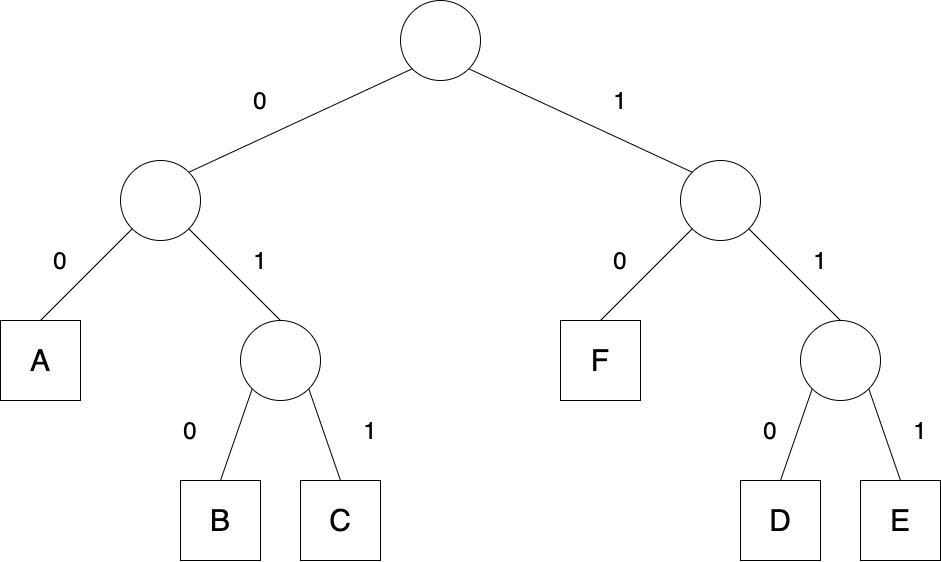

The diagram above was exported from draw.io. Its source (the exported page's mxGraphModel, read from the mxfile embedded in the PNG):
<mxGraphModel dx="2404" dy="943" grid="1" gridSize="10" guides="1" tooltips="1" connect="1" arrows="1" fold="1" page="1" pageScale="1" pageWidth="827" pageHeight="1169" math="0" shadow="0">
  <root>
    <mxCell id="0" />
    <mxCell id="1" parent="0" />
    <mxCell id="jN-NPenZuFQhCgpQGg0y-1" value="" style="ellipse;whiteSpace=wrap;html=1;aspect=fixed;" parent="1" vertex="1">
      <mxGeometry x="320" y="80" width="80" height="80" as="geometry" />
    </mxCell>
    <mxCell id="jN-NPenZuFQhCgpQGg0y-2" value="" style="ellipse;whiteSpace=wrap;html=1;aspect=fixed;" parent="1" vertex="1">
      <mxGeometry x="40" y="240" width="80" height="80" as="geometry" />
    </mxCell>
    <mxCell id="jN-NPenZuFQhCgpQGg0y-3" value="" style="ellipse;whiteSpace=wrap;html=1;aspect=fixed;" parent="1" vertex="1">
      <mxGeometry x="600" y="240" width="80" height="80" as="geometry" />
    </mxCell>
    <mxCell id="jN-NPenZuFQhCgpQGg0y-4" value="" style="ellipse;whiteSpace=wrap;html=1;aspect=fixed;" parent="1" vertex="1">
      <mxGeometry x="160" y="400" width="80" height="80" as="geometry" />
    </mxCell>
    <mxCell id="jN-NPenZuFQhCgpQGg0y-5" value="B" style="whiteSpace=wrap;html=1;aspect=fixed;fontSize=30;" parent="1" vertex="1">
      <mxGeometry x="100" y="560" width="80" height="80" as="geometry" />
    </mxCell>
    <mxCell id="jN-NPenZuFQhCgpQGg0y-6" value="C" style="whiteSpace=wrap;html=1;aspect=fixed;fontSize=30;" parent="1" vertex="1">
      <mxGeometry x="220" y="560" width="80" height="80" as="geometry" />
    </mxCell>
    <mxCell id="jN-NPenZuFQhCgpQGg0y-7" value="" style="ellipse;whiteSpace=wrap;html=1;aspect=fixed;" parent="1" vertex="1">
      <mxGeometry x="720" y="400" width="80" height="80" as="geometry" />
    </mxCell>
    <mxCell id="jN-NPenZuFQhCgpQGg0y-8" value="E" style="whiteSpace=wrap;html=1;aspect=fixed;fontSize=30;" parent="1" vertex="1">
      <mxGeometry x="780" y="560" width="80" height="80" as="geometry" />
    </mxCell>
    <mxCell id="jN-NPenZuFQhCgpQGg0y-9" value="&lt;font style=&quot;font-size: 30px&quot;&gt;A&lt;/font&gt;" style="whiteSpace=wrap;html=1;aspect=fixed;" parent="1" vertex="1">
      <mxGeometry x="-80" y="400" width="80" height="80" as="geometry" />
    </mxCell>
    <mxCell id="jN-NPenZuFQhCgpQGg0y-10" value="F" style="whiteSpace=wrap;html=1;aspect=fixed;fontSize=30;" parent="1" vertex="1">
      <mxGeometry x="480" y="400" width="80" height="80" as="geometry" />
    </mxCell>
    <mxCell id="jN-NPenZuFQhCgpQGg0y-11" value="D" style="whiteSpace=wrap;html=1;aspect=fixed;fontSize=30;" parent="1" vertex="1">
      <mxGeometry x="660" y="560" width="80" height="80" as="geometry" />
    </mxCell>
    <mxCell id="jN-NPenZuFQhCgpQGg0y-12" value="" style="endArrow=none;html=1;exitX=1;exitY=0;exitDx=0;exitDy=0;entryX=0;entryY=1;entryDx=0;entryDy=0;" parent="1" source="jN-NPenZuFQhCgpQGg0y-2" target="jN-NPenZuFQhCgpQGg0y-1" edge="1">
      <mxGeometry width="50" height="50" relative="1" as="geometry">
        <mxPoint x="400" y="410" as="sourcePoint" />
        <mxPoint x="320" y="130" as="targetPoint" />
      </mxGeometry>
    </mxCell>
    <mxCell id="jN-NPenZuFQhCgpQGg0y-13" value="" style="endArrow=none;html=1;exitX=0;exitY=1;exitDx=0;exitDy=0;entryX=0.5;entryY=0;entryDx=0;entryDy=0;" parent="1" source="jN-NPenZuFQhCgpQGg0y-2" target="jN-NPenZuFQhCgpQGg0y-9" edge="1">
      <mxGeometry width="50" height="50" relative="1" as="geometry">
        <mxPoint x="118.28427124744348" y="261.7157287525565" as="sourcePoint" />
        <mxPoint x="341.71572875253787" y="158.28427124746213" as="targetPoint" />
      </mxGeometry>
    </mxCell>
    <mxCell id="jN-NPenZuFQhCgpQGg0y-14" value="" style="endArrow=none;html=1;exitX=0;exitY=1;exitDx=0;exitDy=0;entryX=0.5;entryY=0;entryDx=0;entryDy=0;" parent="1" edge="1">
      <mxGeometry width="50" height="50" relative="1" as="geometry">
        <mxPoint x="611.7157287525561" y="308.28427124744394" as="sourcePoint" />
        <mxPoint x="520" y="400" as="targetPoint" />
      </mxGeometry>
    </mxCell>
    <mxCell id="jN-NPenZuFQhCgpQGg0y-15" value="" style="endArrow=none;html=1;exitX=0;exitY=1;exitDx=0;exitDy=0;entryX=0.5;entryY=0;entryDx=0;entryDy=0;" parent="1" source="jN-NPenZuFQhCgpQGg0y-4" target="jN-NPenZuFQhCgpQGg0y-5" edge="1">
      <mxGeometry width="50" height="50" relative="1" as="geometry">
        <mxPoint x="621.7157287525561" y="318.28427124744394" as="sourcePoint" />
        <mxPoint x="530" y="410" as="targetPoint" />
      </mxGeometry>
    </mxCell>
    <mxCell id="jN-NPenZuFQhCgpQGg0y-16" value="" style="endArrow=none;html=1;exitX=0;exitY=1;exitDx=0;exitDy=0;entryX=0.5;entryY=0;entryDx=0;entryDy=0;" parent="1" target="jN-NPenZuFQhCgpQGg0y-11" edge="1">
      <mxGeometry width="50" height="50" relative="1" as="geometry">
        <mxPoint x="731.7157287525379" y="468.28427124746213" as="sourcePoint" />
        <mxPoint x="680" y="560" as="targetPoint" />
      </mxGeometry>
    </mxCell>
    <mxCell id="jN-NPenZuFQhCgpQGg0y-17" value="" style="endArrow=none;html=1;exitX=1;exitY=1;exitDx=0;exitDy=0;entryX=0.5;entryY=0;entryDx=0;entryDy=0;" parent="1" source="jN-NPenZuFQhCgpQGg0y-7" target="jN-NPenZuFQhCgpQGg0y-8" edge="1">
      <mxGeometry width="50" height="50" relative="1" as="geometry">
        <mxPoint x="741.7157287525379" y="478.28427124746213" as="sourcePoint" />
        <mxPoint x="690" y="570" as="targetPoint" />
      </mxGeometry>
    </mxCell>
    <mxCell id="jN-NPenZuFQhCgpQGg0y-19" value="" style="endArrow=none;html=1;exitX=1;exitY=1;exitDx=0;exitDy=0;entryX=0.5;entryY=0;entryDx=0;entryDy=0;" parent="1" source="jN-NPenZuFQhCgpQGg0y-4" target="jN-NPenZuFQhCgpQGg0y-6" edge="1">
      <mxGeometry width="50" height="50" relative="1" as="geometry">
        <mxPoint x="181.71572875253787" y="478.28427124746213" as="sourcePoint" />
        <mxPoint x="130" y="570" as="targetPoint" />
      </mxGeometry>
    </mxCell>
    <mxCell id="jN-NPenZuFQhCgpQGg0y-20" value="" style="endArrow=none;html=1;exitX=1;exitY=1;exitDx=0;exitDy=0;entryX=0.5;entryY=0;entryDx=0;entryDy=0;" parent="1" source="jN-NPenZuFQhCgpQGg0y-3" target="jN-NPenZuFQhCgpQGg0y-7" edge="1">
      <mxGeometry width="50" height="50" relative="1" as="geometry">
        <mxPoint x="238.28427124746167" y="478.2842712474617" as="sourcePoint" />
        <mxPoint x="290" y="570" as="targetPoint" />
      </mxGeometry>
    </mxCell>
    <mxCell id="jN-NPenZuFQhCgpQGg0y-21" value="" style="endArrow=none;html=1;exitX=0;exitY=0;exitDx=0;exitDy=0;entryX=1;entryY=1;entryDx=0;entryDy=0;" parent="1" source="jN-NPenZuFQhCgpQGg0y-3" target="jN-NPenZuFQhCgpQGg0y-1" edge="1">
      <mxGeometry width="50" height="50" relative="1" as="geometry">
        <mxPoint x="678.2842712474253" y="318.2842712474253" as="sourcePoint" />
        <mxPoint x="770" y="410" as="targetPoint" />
      </mxGeometry>
    </mxCell>
    <mxCell id="jN-NPenZuFQhCgpQGg0y-22" value="" style="endArrow=none;html=1;exitX=0.5;exitY=0;exitDx=0;exitDy=0;entryX=1;entryY=1;entryDx=0;entryDy=0;" parent="1" source="jN-NPenZuFQhCgpQGg0y-4" target="jN-NPenZuFQhCgpQGg0y-2" edge="1">
      <mxGeometry width="50" height="50" relative="1" as="geometry">
        <mxPoint x="621.7157287525738" y="261.7157287525738" as="sourcePoint" />
        <mxPoint x="398.2842712474617" y="158.28427124746167" as="targetPoint" />
      </mxGeometry>
    </mxCell>
    <mxCell id="jN-NPenZuFQhCgpQGg0y-23" value="0" style="text;html=1;strokeColor=none;fillColor=none;align=center;verticalAlign=middle;whiteSpace=wrap;rounded=0;fontSize=24;" parent="1" vertex="1">
      <mxGeometry x="160" y="160" width="40" height="40" as="geometry" />
    </mxCell>
    <mxCell id="jN-NPenZuFQhCgpQGg0y-24" value="1" style="text;html=1;strokeColor=none;fillColor=none;align=center;verticalAlign=middle;whiteSpace=wrap;rounded=0;fontSize=24;" parent="1" vertex="1">
      <mxGeometry x="520" y="160" width="40" height="40" as="geometry" />
    </mxCell>
    <mxCell id="jN-NPenZuFQhCgpQGg0y-25" value="1" style="text;html=1;strokeColor=none;fillColor=none;align=center;verticalAlign=middle;whiteSpace=wrap;rounded=0;fontSize=24;" parent="1" vertex="1">
      <mxGeometry x="160" y="320" width="40" height="40" as="geometry" />
    </mxCell>
    <mxCell id="jN-NPenZuFQhCgpQGg0y-26" value="0" style="text;html=1;strokeColor=none;fillColor=none;align=center;verticalAlign=middle;whiteSpace=wrap;rounded=0;fontSize=24;" parent="1" vertex="1">
      <mxGeometry x="-40" y="320" width="40" height="40" as="geometry" />
    </mxCell>
    <mxCell id="jN-NPenZuFQhCgpQGg0y-27" value="0" style="text;html=1;strokeColor=none;fillColor=none;align=center;verticalAlign=middle;whiteSpace=wrap;rounded=0;fontSize=24;" parent="1" vertex="1">
      <mxGeometry x="90" y="490" width="40" height="40" as="geometry" />
    </mxCell>
    <mxCell id="jN-NPenZuFQhCgpQGg0y-28" value="1" style="text;html=1;strokeColor=none;fillColor=none;align=center;verticalAlign=middle;whiteSpace=wrap;rounded=0;fontSize=24;" parent="1" vertex="1">
      <mxGeometry x="270" y="490" width="40" height="40" as="geometry" />
    </mxCell>
    <mxCell id="jN-NPenZuFQhCgpQGg0y-29" value="0" style="text;html=1;strokeColor=none;fillColor=none;align=center;verticalAlign=middle;whiteSpace=wrap;rounded=0;fontSize=24;" parent="1" vertex="1">
      <mxGeometry x="520" y="320" width="40" height="40" as="geometry" />
    </mxCell>
    <mxCell id="jN-NPenZuFQhCgpQGg0y-30" value="1" style="text;html=1;strokeColor=none;fillColor=none;align=center;verticalAlign=middle;whiteSpace=wrap;rounded=0;fontSize=24;" parent="1" vertex="1">
      <mxGeometry x="720" y="320" width="40" height="40" as="geometry" />
    </mxCell>
    <mxCell id="jN-NPenZuFQhCgpQGg0y-31" value="0" style="text;html=1;strokeColor=none;fillColor=none;align=center;verticalAlign=middle;whiteSpace=wrap;rounded=0;fontSize=24;" parent="1" vertex="1">
      <mxGeometry x="670" y="490" width="40" height="40" as="geometry" />
    </mxCell>
    <mxCell id="jN-NPenZuFQhCgpQGg0y-32" value="1" style="text;html=1;strokeColor=none;fillColor=none;align=center;verticalAlign=middle;whiteSpace=wrap;rounded=0;fontSize=24;" parent="1" vertex="1">
      <mxGeometry x="820" y="490" width="40" height="40" as="geometry" />
    </mxCell>
  </root>
</mxGraphModel>